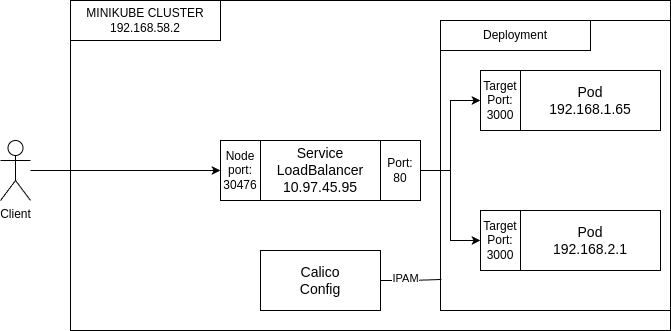

The diagram above was exported from draw.io. Its source (the exported page's mxGraphModel, read from the mxfile embedded in the PNG):
<mxGraphModel dx="683" dy="373" grid="1" gridSize="10" guides="1" tooltips="1" connect="1" arrows="1" fold="1" page="1" pageScale="1" pageWidth="827" pageHeight="1169" math="0" shadow="0">
  <root>
    <mxCell id="0" />
    <mxCell id="1" parent="0" />
    <mxCell id="zFbad-MMQF8X_V9Q7C44-20" value="" style="rounded=0;whiteSpace=wrap;html=1;movable=0;resizable=0;rotatable=0;deletable=0;editable=0;locked=1;connectable=0;" parent="1" vertex="1">
      <mxGeometry x="210" y="70" width="600" height="330" as="geometry" />
    </mxCell>
    <mxCell id="n8IAZLwWOfpKbQi2Qa35-4" style="edgeStyle=orthogonalEdgeStyle;rounded=0;orthogonalLoop=1;jettySize=auto;html=1;entryX=0;entryY=0.5;entryDx=0;entryDy=0;" edge="1" parent="1" source="zFbad-MMQF8X_V9Q7C44-2" target="n8IAZLwWOfpKbQi2Qa35-1">
      <mxGeometry relative="1" as="geometry" />
    </mxCell>
    <mxCell id="zFbad-MMQF8X_V9Q7C44-2" value="Client" style="shape=umlActor;verticalLabelPosition=bottom;verticalAlign=top;html=1;outlineConnect=0;" parent="1" vertex="1">
      <mxGeometry x="140" y="210" width="30" height="60" as="geometry" />
    </mxCell>
    <mxCell id="zFbad-MMQF8X_V9Q7C44-8" value="&lt;font style=&quot;font-size: 14px;&quot;&gt;Service&lt;br&gt;LoadBalancer&lt;/font&gt;&lt;div&gt;&lt;font style=&quot;&quot;&gt;&lt;span style=&quot;font-size: 14px;&quot;&gt;10.97.45.95&lt;/span&gt;&lt;br&gt;&lt;/font&gt;&lt;/div&gt;" style="rounded=0;whiteSpace=wrap;html=1;" parent="1" vertex="1">
      <mxGeometry x="400" y="210" width="120" height="60" as="geometry" />
    </mxCell>
    <mxCell id="zFbad-MMQF8X_V9Q7C44-18" style="edgeStyle=orthogonalEdgeStyle;rounded=0;orthogonalLoop=1;jettySize=auto;html=1;entryX=0;entryY=0.5;entryDx=0;entryDy=0;" parent="1" source="zFbad-MMQF8X_V9Q7C44-10" target="zFbad-MMQF8X_V9Q7C44-16" edge="1">
      <mxGeometry relative="1" as="geometry" />
    </mxCell>
    <mxCell id="zFbad-MMQF8X_V9Q7C44-19" style="edgeStyle=orthogonalEdgeStyle;rounded=0;orthogonalLoop=1;jettySize=auto;html=1;entryX=0;entryY=0.5;entryDx=0;entryDy=0;" parent="1" source="zFbad-MMQF8X_V9Q7C44-10" target="zFbad-MMQF8X_V9Q7C44-17" edge="1">
      <mxGeometry relative="1" as="geometry" />
    </mxCell>
    <mxCell id="zFbad-MMQF8X_V9Q7C44-10" value="Port:&lt;br&gt;80" style="rounded=0;whiteSpace=wrap;html=1;" parent="1" vertex="1">
      <mxGeometry x="520" y="210" width="40" height="60" as="geometry" />
    </mxCell>
    <mxCell id="zFbad-MMQF8X_V9Q7C44-13" value="&lt;font style=&quot;&quot;&gt;&lt;span style=&quot;font-size: 14px;&quot;&gt;Pod&lt;/span&gt;&lt;br&gt;&lt;/font&gt;&lt;div&gt;&lt;span style=&quot;font-size: 14px; background-color: initial;&quot;&gt;192.168.1.65&lt;/span&gt;&lt;br&gt;&lt;/div&gt;" style="rounded=0;whiteSpace=wrap;html=1;" parent="1" vertex="1">
      <mxGeometry x="660" y="140" width="140" height="60" as="geometry" />
    </mxCell>
    <mxCell id="zFbad-MMQF8X_V9Q7C44-15" value="&lt;div&gt;&lt;font style=&quot;font-size: 14px;&quot;&gt;Pod&lt;/font&gt;&lt;/div&gt;&lt;div&gt;&lt;span style=&quot;font-size: 14px; background-color: initial;&quot;&gt;192.168.2.1&lt;/span&gt;&lt;br&gt;&lt;/div&gt;" style="rounded=0;whiteSpace=wrap;html=1;" parent="1" vertex="1">
      <mxGeometry x="660" y="280" width="140" height="60" as="geometry" />
    </mxCell>
    <mxCell id="zFbad-MMQF8X_V9Q7C44-16" value="Target&lt;br&gt;Port:&lt;div&gt;3000&lt;/div&gt;" style="rounded=0;whiteSpace=wrap;html=1;" parent="1" vertex="1">
      <mxGeometry x="620" y="140" width="40" height="60" as="geometry" />
    </mxCell>
    <mxCell id="zFbad-MMQF8X_V9Q7C44-17" value="Target&lt;br&gt;Port:&lt;div&gt;3000&lt;/div&gt;" style="rounded=0;whiteSpace=wrap;html=1;" parent="1" vertex="1">
      <mxGeometry x="620" y="280" width="40" height="60" as="geometry" />
    </mxCell>
    <mxCell id="zFbad-MMQF8X_V9Q7C44-21" value="MINIKUBE CLUSTER&lt;div&gt;192.168.58.2&lt;br&gt;&lt;/div&gt;" style="rounded=0;whiteSpace=wrap;html=1;" parent="1" vertex="1">
      <mxGeometry x="210" y="70" width="150" height="40" as="geometry" />
    </mxCell>
    <mxCell id="n8IAZLwWOfpKbQi2Qa35-1" value="Node&lt;div&gt;port:&lt;/div&gt;&lt;div&gt;30476&lt;/div&gt;" style="rounded=0;whiteSpace=wrap;html=1;" vertex="1" parent="1">
      <mxGeometry x="360" y="210" width="40" height="60" as="geometry" />
    </mxCell>
    <mxCell id="n8IAZLwWOfpKbQi2Qa35-2" value="" style="rounded=0;whiteSpace=wrap;html=1;fillColor=none;" vertex="1" parent="1">
      <mxGeometry x="580" y="90" width="230" height="290" as="geometry" />
    </mxCell>
    <mxCell id="n8IAZLwWOfpKbQi2Qa35-3" value="Deployment" style="rounded=0;whiteSpace=wrap;html=1;" vertex="1" parent="1">
      <mxGeometry x="580" y="90" width="150" height="30" as="geometry" />
    </mxCell>
    <mxCell id="n8IAZLwWOfpKbQi2Qa35-6" value="" style="edgeStyle=orthogonalEdgeStyle;rounded=0;orthogonalLoop=1;jettySize=auto;html=1;entryX=0.004;entryY=0.893;entryDx=0;entryDy=0;entryPerimeter=0;strokeWidth=1;strokeColor=default;endArrow=none;endFill=0;" edge="1" parent="1" source="n8IAZLwWOfpKbQi2Qa35-5" target="n8IAZLwWOfpKbQi2Qa35-2">
      <mxGeometry relative="1" as="geometry">
        <mxPoint x="570" y="350" as="targetPoint" />
      </mxGeometry>
    </mxCell>
    <mxCell id="n8IAZLwWOfpKbQi2Qa35-8" value="IPAM" style="edgeLabel;html=1;align=center;verticalAlign=middle;resizable=0;points=[];" vertex="1" connectable="0" parent="n8IAZLwWOfpKbQi2Qa35-6">
      <mxGeometry x="-0.2202" y="2" relative="1" as="geometry">
        <mxPoint as="offset" />
      </mxGeometry>
    </mxCell>
    <mxCell id="n8IAZLwWOfpKbQi2Qa35-5" value="&lt;div&gt;&lt;font style=&quot;font-size: 14px;&quot;&gt;Calico&lt;/font&gt;&lt;/div&gt;&lt;div&gt;&lt;span style=&quot;font-size: 14px;&quot;&gt;Config&lt;/span&gt;&lt;/div&gt;" style="rounded=0;whiteSpace=wrap;html=1;" vertex="1" parent="1">
      <mxGeometry x="400" y="320" width="120" height="60" as="geometry" />
    </mxCell>
  </root>
</mxGraphModel>